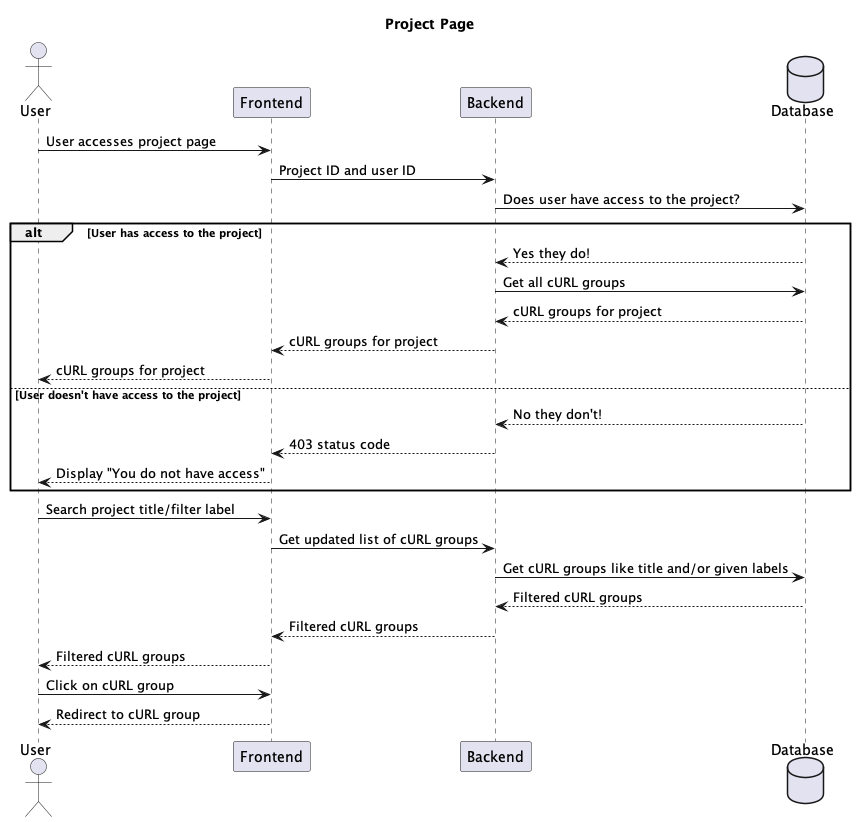

The diagram above was rendered by PlantUML. Its source (embedded in the PNG):
@startuml
title Project Page

actor User
participant Frontend 
participant Backend
database Database

User -> Frontend: User accesses project page
Frontend -> Backend: Project ID and user ID
Backend -> Database: Does user have access to the project?
alt User has access to the project
    Database --> Backend: Yes they do!
    Backend -> Database: Get all cURL groups
    Database --> Backend: cURL groups for project
    Backend --> Frontend: cURL groups for project
    Frontend --> User: cURL groups for project
else User doesn't have access to the project
    Database --> Backend: No they don't!
    Backend --> Frontend: 403 status code
    Frontend --> User: Display "You do not have access"
end

User -> Frontend: Search project title/filter label
Frontend -> Backend: Get updated list of cURL groups
Backend -> Database: Get cURL groups like title and/or given labels
Database --> Backend: Filtered cURL groups
Backend --> Frontend: Filtered cURL groups
Frontend --> User: Filtered cURL groups

User -> Frontend: Click on cURL group
Frontend --> User: Redirect to cURL group

@enduml